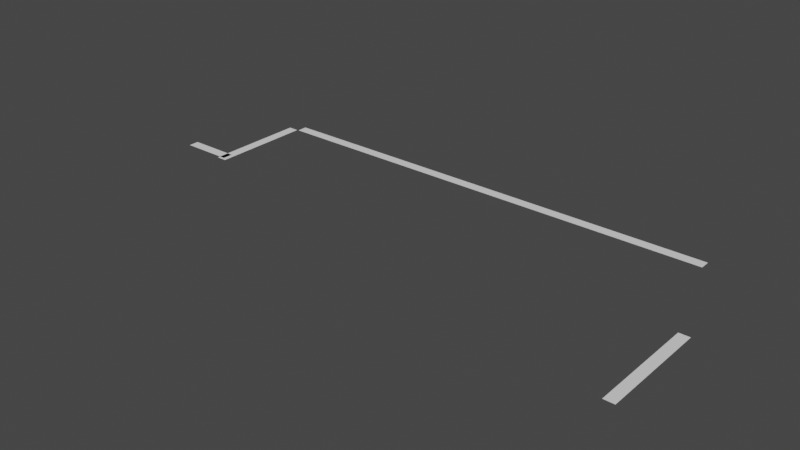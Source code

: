 # Source: House.blend  (saved by Blender 2.93.21; exported with 4.5.12 LTS)
import bpy
from mathutils import Matrix  # noqa: F401  (used for matrix-valued properties, if any)

bpy.ops.wm.read_factory_settings(use_empty=True)
scene = bpy.context.scene
scene.name = 'Scene'

# ---- collections
col_collection = bpy.data.collections.new('Collection'); scene.collection.children.link(col_collection)

# ---- world
world_world = bpy.data.worlds.new('World'); scene.world = world_world
world_world.use_nodes = True; world_world.node_tree.nodes.clear()
_N = world_world.node_tree.nodes; _L = world_world.node_tree.links
n0 = _N.new('ShaderNodeOutputWorld'); n0.name = 'World Output'; n0.location = (300, 300)
n1 = _N.new('ShaderNodeBackground'); n1.name = 'Background'; n1.location = (10, 300)
n1.inputs[0].default_value = (0.05088, 0.05088, 0.05088, 1.0)
_L.new(n1.outputs[0], n0.inputs[0])
n0.is_active_output = True
world_world.color = (0.05088, 0.05088, 0.05088)
world_world.use_sun_shadow = False
world_world.sun_shadow_jitter_overblur = 0.0

# ---- meshes
me_plane_005 = bpy.data.meshes.new('Plane.005')
me_plane_005.from_pydata([(-0.3048, -0.3048, 0.0), (0.3048, -0.3048, 0.0), (-0.3048, 0.3048, 0.0), (0.3048, 0.3048, 0.0)], [], [(0, 1, 3, 2)])
_uv = me_plane_005.uv_layers.new(name='UVMap')
_uv.uv.foreach_set('vector', [0.0, 0.0, 1.0, 0.0, 1.0, 1.0, 0.0, 1.0])
me_plane_005.use_remesh_fix_poles = True
me_plane_005.use_remesh_preserve_attributes = False
me_plane_005.update()
me_plane_006 = bpy.data.meshes.new('Plane.006')
me_plane_006.from_pydata([(-0.3048, -0.3048, 0.0), (0.3048, -0.3048, 0.0), (-0.3048, 0.3048, 0.0), (0.3048, 0.3048, 0.0)], [], [(0, 1, 3, 2)])
_uv = me_plane_006.uv_layers.new(name='UVMap')
_uv.uv.foreach_set('vector', [0.0, 0.0, 1.0, 0.0, 1.0, 1.0, 0.0, 1.0])
me_plane_006.use_remesh_fix_poles = True
me_plane_006.use_remesh_preserve_attributes = False
me_plane_006.update()
me_plane_007 = bpy.data.meshes.new('Plane.007')
me_plane_007.from_pydata([(-0.3048, -0.3048, 0.0), (0.3048, -0.3048, 0.0), (-0.3048, 0.3048, 0.0), (0.3048, 0.3048, 0.0)], [], [(0, 1, 3, 2)])
_uv = me_plane_007.uv_layers.new(name='UVMap')
_uv.uv.foreach_set('vector', [0.0, 0.0, 1.0, 0.0, 1.0, 1.0, 0.0, 1.0])
me_plane_007.use_remesh_fix_poles = True
me_plane_007.use_remesh_preserve_attributes = False
me_plane_007.update()
me_plane_008 = bpy.data.meshes.new('Plane.008')
me_plane_008.from_pydata([(-0.3048, -0.3048, 0.0), (0.3048, -0.3048, 0.0), (-0.3048, 0.3048, 0.0), (0.3048, 0.3048, 0.0)], [], [(0, 1, 3, 2)])
_uv = me_plane_008.uv_layers.new(name='UVMap')
_uv.uv.foreach_set('vector', [0.0, 0.0, 1.0, 0.0, 1.0, 1.0, 0.0, 1.0])
me_plane_008.use_remesh_fix_poles = True
me_plane_008.use_remesh_preserve_attributes = False
me_plane_008.update()

# ---- objects
ob_bottom_reference = bpy.data.objects.new('Bottom Reference', None)
ob_90ftwall = bpy.data.objects.new('90ftwall', me_plane_005)
ob_19ft = bpy.data.objects.new('19FT', me_plane_006)
ob_21ft = bpy.data.objects.new('21FT', me_plane_007)
ob_roof_reference = bpy.data.objects.new('Roof Reference', None)
ob_patiosidereference = bpy.data.objects.new('PatioSideReference', None)
ob_10ft = bpy.data.objects.new('10ft', me_plane_008)
ob_garage_side_reference = bpy.data.objects.new('Garage Side Reference', None)
ob_poolside_reference = bpy.data.objects.new('PoolSide Reference', None)
ob_empty = bpy.data.objects.new('Empty', None)

# ---- transforms, parenting, visibility, modifiers, constraints
ob_bottom_reference.location = (7.737, 20.39, -6.722)
ob_bottom_reference.scale = (11.36, 11.08, 30.53)
ob_bottom_reference.empty_display_type = 'IMAGE'
ob_bottom_reference.empty_display_size = 5.0
ob_bottom_reference.use_empty_image_alpha = True
ob_bottom_reference.color = (1.0, 1.0, 1.0, 0.225)
ob_90ftwall.location = (0.0, 29.16, 0.0)
ob_90ftwall.scale = (45.0, 1.0, 1.0)
ob_19ft.location = (-14.13, 25.8, 0.0)
ob_19ft.scale = (1.0, 9.938, 1.0)
ob_21ft.location = (15.84, 19.57, 0.0)
ob_21ft.rotation_euler = (0.0, -0.0, -0.007751)
ob_21ft.scale = (1.0, 10.5, 1.0)
ob_roof_reference.location = (7.729, 20.15, -14.16)
ob_roof_reference.scale = (11.3, 11.44, 10.52)
ob_roof_reference.empty_display_type = 'IMAGE'
ob_roof_reference.empty_display_size = 5.008
ob_roof_reference.empty_image_offset = (-0.5008, -0.4992)
ob_roof_reference.use_empty_image_alpha = True
ob_patiosidereference.location = (-26.56, 22.23, 0.0)
ob_patiosidereference.rotation_euler = (1.571, -4.371e-08, 1.571)
ob_patiosidereference.scale = (6.571, 6.51, 6.483)
ob_patiosidereference.empty_display_type = 'IMAGE'
ob_patiosidereference.empty_display_size = 5.0
ob_patiosidereference.use_empty_image_alpha = True
ob_patiosidereference.color = (1.0, 1.0, 1.0, 0.3167)
ob_10ft.location = (-15.62, 23.24, 0.0)
ob_10ft.scale = (5.0, 1.0, 1.0)
ob_garage_side_reference.location = (51.53, 22.19, -0.04083)
ob_garage_side_reference.rotation_euler = (1.571, -4.371e-08, 1.571)
ob_garage_side_reference.scale = (6.607, 6.607, 6.607)
ob_garage_side_reference.empty_display_type = 'IMAGE'
ob_garage_side_reference.empty_display_size = 5.0
ob_garage_side_reference.use_empty_image_alpha = True
ob_garage_side_reference.color = (1.0, 1.0, 1.0, 0.2667)
ob_poolside_reference.location = (2.07, -12.22, -1.956)
ob_poolside_reference.rotation_euler = (1.571, -0.0, 0.0)
ob_poolside_reference.scale = (9.056, 8.91, 8.076)
ob_poolside_reference.empty_display_type = 'IMAGE'
ob_poolside_reference.empty_display_size = 5.0
ob_poolside_reference.use_empty_image_alpha = True
ob_poolside_reference.color = (1.0, 1.0, 1.0, 0.5458)
ob_empty.location = (-0.2822, 55.64, -2.229)
ob_empty.rotation_euler = (1.571, -0.0, 0.0)
ob_empty.scale = (-9.02, 8.749, 8.299)
ob_empty.empty_display_type = 'IMAGE'
ob_empty.empty_display_size = 5.0
ob_empty.use_empty_image_alpha = True
ob_empty.color = (1.0, 1.0, 1.0, 0.5458)

# ---- collection membership
col_collection.objects.link(ob_bottom_reference)
col_collection.objects.link(ob_90ftwall)
col_collection.objects.link(ob_19ft)
col_collection.objects.link(ob_21ft)
col_collection.objects.link(ob_roof_reference)
col_collection.objects.link(ob_patiosidereference)
col_collection.objects.link(ob_10ft)
col_collection.objects.link(ob_garage_side_reference)
col_collection.objects.link(ob_poolside_reference)
col_collection.objects.link(ob_empty)

# ---- scene / render settings (as saved in the file)
scene.frame_start = 1; scene.frame_end = 250; scene.frame_set(1)
scene.render.engine = 'BLENDER_EEVEE_NEXT'
scene.cycles.use_denoising = False
scene.cycles.samples = 128
scene.cycles.sampling_pattern = 'TABULATED_SOBOL'
scene.cycles.use_adaptive_sampling = False
scene.cycles.use_light_tree = False
scene.view_settings.view_transform = 'Filmic'
bpy.context.view_layer.update()

# ---- added for rendering (the .blend has no active camera and no usable light): camera, sun
cam_auto = bpy.data.cameras.new('AutoCamera')
cam_auto.lens = 50.0
cam_auto.sensor_width = 36.0
cam_auto.clip_end = 1000.0
ob_auto_camera = bpy.data.objects.new('AutoCamera', cam_auto)
scene.collection.objects.link(ob_auto_camera)
ob_auto_camera.location = (32.6307, -16.8279, 26.4952)
ob_auto_camera.rotation_euler = (1.09748, -7.21219e-08, 0.694738)
scene.camera = ob_auto_camera
light_auto_sun = bpy.data.lights.new('AutoSun', 'SUN')
light_auto_sun.energy = 3.0
light_auto_sun.angle = 0.0523599
ob_auto_sun = bpy.data.objects.new('AutoSun', light_auto_sun)
scene.collection.objects.link(ob_auto_sun)
ob_auto_sun.rotation_euler = (0.872665, 0.174533, 0.523599)
bpy.context.view_layer.update()
